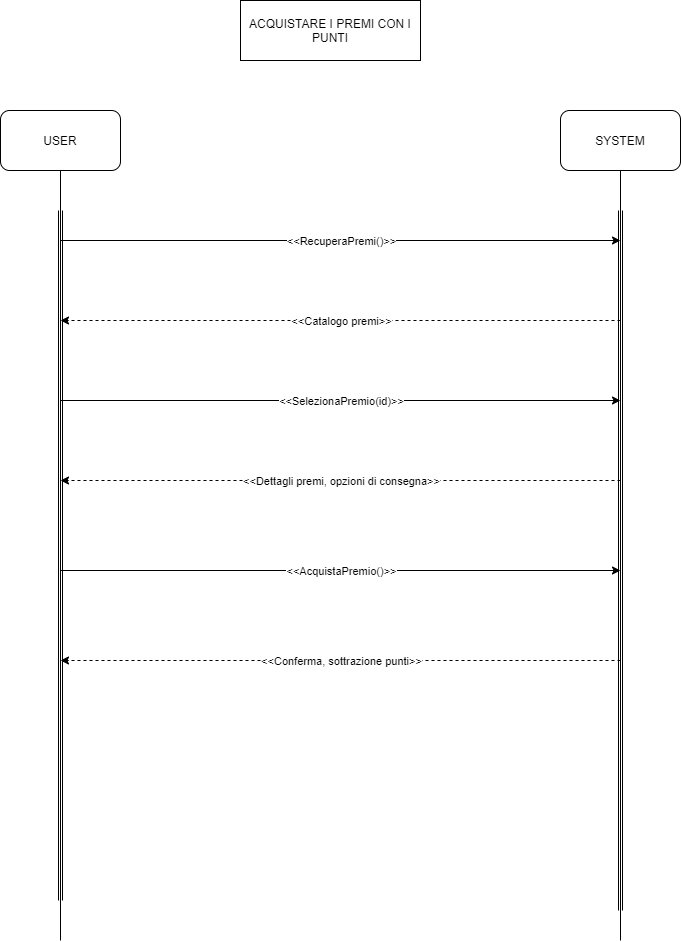

The diagram above was exported from draw.io. Its source (the exported page's mxGraphModel, read from the mxfile embedded in the PNG):
<mxGraphModel dx="852" dy="494" grid="1" gridSize="10" guides="1" tooltips="1" connect="1" arrows="1" fold="1" page="1" pageScale="1" pageWidth="1600" pageHeight="1200" math="0" shadow="0">
  <root>
    <mxCell id="0" />
    <mxCell id="1" parent="0" />
    <mxCell id="pZG9d-gnA-NLlTHkJzEd-1" value="USER" style="rounded=1;whiteSpace=wrap;html=1;" parent="1" vertex="1">
      <mxGeometry x="310" y="140" width="120" height="60" as="geometry" />
    </mxCell>
    <mxCell id="pZG9d-gnA-NLlTHkJzEd-2" value="SYSTEM" style="rounded=1;whiteSpace=wrap;html=1;" parent="1" vertex="1">
      <mxGeometry x="870" y="140" width="120" height="60" as="geometry" />
    </mxCell>
    <mxCell id="pZG9d-gnA-NLlTHkJzEd-3" value="" style="endArrow=none;html=1;exitX=0.5;exitY=1;exitDx=0;exitDy=0;" parent="1" source="pZG9d-gnA-NLlTHkJzEd-1" edge="1">
      <mxGeometry width="50" height="50" relative="1" as="geometry">
        <mxPoint x="770" y="630" as="sourcePoint" />
        <mxPoint x="370" y="970" as="targetPoint" />
      </mxGeometry>
    </mxCell>
    <mxCell id="pZG9d-gnA-NLlTHkJzEd-4" value="" style="endArrow=none;html=1;entryX=0.5;entryY=1;entryDx=0;entryDy=0;" parent="1" target="pZG9d-gnA-NLlTHkJzEd-2" edge="1">
      <mxGeometry width="50" height="50" relative="1" as="geometry">
        <mxPoint x="930" y="970" as="sourcePoint" />
        <mxPoint x="820" y="580" as="targetPoint" />
      </mxGeometry>
    </mxCell>
    <mxCell id="pZG9d-gnA-NLlTHkJzEd-5" value="" style="shape=link;html=1;" parent="1" edge="1">
      <mxGeometry width="100" relative="1" as="geometry">
        <mxPoint x="370" y="240" as="sourcePoint" />
        <mxPoint x="370" y="930" as="targetPoint" />
      </mxGeometry>
    </mxCell>
    <mxCell id="pZG9d-gnA-NLlTHkJzEd-6" value="" style="shape=link;html=1;" parent="1" edge="1">
      <mxGeometry width="100" relative="1" as="geometry">
        <mxPoint x="930" y="240" as="sourcePoint" />
        <mxPoint x="930" y="940" as="targetPoint" />
      </mxGeometry>
    </mxCell>
    <mxCell id="pZG9d-gnA-NLlTHkJzEd-8" value="ACQUISTARE I PREMI CON I PUNTI" style="rounded=0;whiteSpace=wrap;html=1;" parent="1" vertex="1">
      <mxGeometry x="550" y="30" width="180" height="60" as="geometry" />
    </mxCell>
    <mxCell id="pZG9d-gnA-NLlTHkJzEd-16" value="" style="endArrow=classic;html=1;" parent="1" edge="1">
      <mxGeometry relative="1" as="geometry">
        <mxPoint x="370" y="270" as="sourcePoint" />
        <mxPoint x="930" y="270" as="targetPoint" />
        <Array as="points">
          <mxPoint x="650" y="270" />
        </Array>
      </mxGeometry>
    </mxCell>
    <mxCell id="pZG9d-gnA-NLlTHkJzEd-17" value="&amp;lt;&amp;lt;RecuperaPremi()&amp;gt;&amp;gt;" style="edgeLabel;resizable=0;html=1;align=center;verticalAlign=middle;" parent="pZG9d-gnA-NLlTHkJzEd-16" connectable="0" vertex="1">
      <mxGeometry relative="1" as="geometry" />
    </mxCell>
    <mxCell id="pZG9d-gnA-NLlTHkJzEd-19" value="" style="endArrow=classic;html=1;dashed=1;" parent="1" edge="1">
      <mxGeometry relative="1" as="geometry">
        <mxPoint x="930" y="350" as="sourcePoint" />
        <mxPoint x="370" y="350" as="targetPoint" />
      </mxGeometry>
    </mxCell>
    <mxCell id="pZG9d-gnA-NLlTHkJzEd-20" value="&amp;lt;&amp;lt;Catalogo premi&amp;gt;&amp;gt;" style="edgeLabel;resizable=0;html=1;align=center;verticalAlign=middle;" parent="pZG9d-gnA-NLlTHkJzEd-19" connectable="0" vertex="1">
      <mxGeometry relative="1" as="geometry" />
    </mxCell>
    <mxCell id="pZG9d-gnA-NLlTHkJzEd-26" value="" style="endArrow=classic;html=1;" parent="1" edge="1">
      <mxGeometry relative="1" as="geometry">
        <mxPoint x="370" y="430" as="sourcePoint" />
        <mxPoint x="929.9999999999998" y="430" as="targetPoint" />
        <Array as="points">
          <mxPoint x="649.9999999999998" y="430" />
        </Array>
      </mxGeometry>
    </mxCell>
    <mxCell id="pZG9d-gnA-NLlTHkJzEd-27" value="&amp;lt;&amp;lt;SelezionaPremio(id)&amp;gt;&amp;gt;" style="edgeLabel;resizable=0;html=1;align=center;verticalAlign=middle;" parent="pZG9d-gnA-NLlTHkJzEd-26" connectable="0" vertex="1">
      <mxGeometry relative="1" as="geometry" />
    </mxCell>
    <mxCell id="pZG9d-gnA-NLlTHkJzEd-30" value="" style="endArrow=classic;html=1;dashed=1;" parent="1" edge="1">
      <mxGeometry relative="1" as="geometry">
        <mxPoint x="930" y="510" as="sourcePoint" />
        <mxPoint x="370.0000000000002" y="510" as="targetPoint" />
      </mxGeometry>
    </mxCell>
    <mxCell id="pZG9d-gnA-NLlTHkJzEd-31" value="&amp;lt;&amp;lt;Dettagli premi, opzioni di consegna&amp;gt;&amp;gt;" style="edgeLabel;resizable=0;html=1;align=center;verticalAlign=middle;" parent="pZG9d-gnA-NLlTHkJzEd-30" connectable="0" vertex="1">
      <mxGeometry relative="1" as="geometry" />
    </mxCell>
    <mxCell id="pZG9d-gnA-NLlTHkJzEd-32" value="" style="endArrow=classic;html=1;" parent="1" edge="1">
      <mxGeometry relative="1" as="geometry">
        <mxPoint x="370" y="600" as="sourcePoint" />
        <mxPoint x="929.9999999999998" y="600" as="targetPoint" />
        <Array as="points">
          <mxPoint x="649.9999999999998" y="600" />
        </Array>
      </mxGeometry>
    </mxCell>
    <mxCell id="pZG9d-gnA-NLlTHkJzEd-33" value="&amp;lt;&amp;lt;AcquistaPremio()&amp;gt;&amp;gt;" style="edgeLabel;resizable=0;html=1;align=center;verticalAlign=middle;" parent="pZG9d-gnA-NLlTHkJzEd-32" connectable="0" vertex="1">
      <mxGeometry relative="1" as="geometry" />
    </mxCell>
    <mxCell id="QE2RDIUpBVk9VIWkmVVw-1" value="" style="endArrow=classic;html=1;dashed=1;" parent="1" edge="1">
      <mxGeometry relative="1" as="geometry">
        <mxPoint x="930" y="690" as="sourcePoint" />
        <mxPoint x="370.0000000000002" y="690" as="targetPoint" />
      </mxGeometry>
    </mxCell>
    <mxCell id="QE2RDIUpBVk9VIWkmVVw-2" value="&amp;lt;&amp;lt;Conferma, sottrazione punti&amp;gt;&amp;gt;" style="edgeLabel;resizable=0;html=1;align=center;verticalAlign=middle;" parent="QE2RDIUpBVk9VIWkmVVw-1" connectable="0" vertex="1">
      <mxGeometry relative="1" as="geometry" />
    </mxCell>
  </root>
</mxGraphModel>